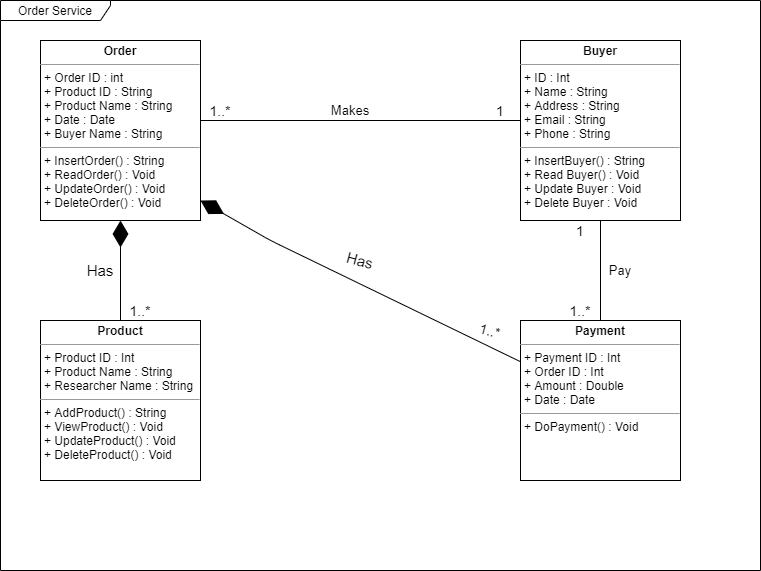

The diagram above was exported from draw.io. Its source (the exported page's mxGraphModel, read from the mxfile embedded in the PNG):
<mxGraphModel dx="868" dy="492" grid="1" gridSize="10" guides="1" tooltips="1" connect="1" arrows="1" fold="1" page="1" pageScale="1" pageWidth="850" pageHeight="1100" math="0" shadow="0">
  <root>
    <mxCell id="0" />
    <mxCell id="1" parent="0" />
    <mxCell id="DvocuPPvEwdIm7eClSWt-6" value="Order Service" style="shape=umlFrame;whiteSpace=wrap;html=1;width=110;height=20;" vertex="1" parent="1">
      <mxGeometry x="40" y="40" width="760" height="570" as="geometry" />
    </mxCell>
    <mxCell id="DvocuPPvEwdIm7eClSWt-7" value="&lt;p style=&quot;margin: 0px ; margin-top: 4px ; text-align: center&quot;&gt;&lt;b&gt;Order&lt;/b&gt;&lt;/p&gt;&lt;hr size=&quot;1&quot;&gt;&lt;p style=&quot;margin: 0px ; margin-left: 4px&quot;&gt;+ Order ID : int&lt;/p&gt;&lt;p style=&quot;margin: 0px ; margin-left: 4px&quot;&gt;+ Product ID : String&lt;/p&gt;&lt;p style=&quot;margin: 0px ; margin-left: 4px&quot;&gt;+ Product Name : String&lt;/p&gt;&lt;p style=&quot;margin: 0px ; margin-left: 4px&quot;&gt;+ Date : Date&lt;/p&gt;&lt;p style=&quot;margin: 0px ; margin-left: 4px&quot;&gt;+ Buyer Name : String&lt;/p&gt;&lt;hr size=&quot;1&quot;&gt;&lt;p style=&quot;margin: 0px ; margin-left: 4px&quot;&gt;+ InsertOrder() : String&lt;/p&gt;&lt;p style=&quot;margin: 0px ; margin-left: 4px&quot;&gt;+ ReadOrder() : Void&lt;/p&gt;&lt;p style=&quot;margin: 0px ; margin-left: 4px&quot;&gt;+ UpdateOrder() : Void&lt;/p&gt;&lt;p style=&quot;margin: 0px ; margin-left: 4px&quot;&gt;+ DeleteOrder() : Void&lt;/p&gt;" style="verticalAlign=top;align=left;overflow=fill;fontSize=12;fontFamily=Helvetica;html=1;" vertex="1" parent="1">
      <mxGeometry x="80" y="80" width="160" height="180" as="geometry" />
    </mxCell>
    <mxCell id="DvocuPPvEwdIm7eClSWt-8" value="&lt;p style=&quot;margin: 0px ; margin-top: 4px ; text-align: center&quot;&gt;&lt;b&gt;Buyer&lt;/b&gt;&lt;/p&gt;&lt;hr size=&quot;1&quot;&gt;&lt;p style=&quot;margin: 0px ; margin-left: 4px&quot;&gt;+ ID : Int&lt;/p&gt;&lt;p style=&quot;margin: 0px ; margin-left: 4px&quot;&gt;+ Name : String&lt;/p&gt;&lt;p style=&quot;margin: 0px ; margin-left: 4px&quot;&gt;+ Address : String&lt;/p&gt;&lt;p style=&quot;margin: 0px ; margin-left: 4px&quot;&gt;+ Email : String&lt;/p&gt;&lt;p style=&quot;margin: 0px ; margin-left: 4px&quot;&gt;+ Phone : String&lt;/p&gt;&lt;hr size=&quot;1&quot;&gt;&lt;p style=&quot;margin: 0px ; margin-left: 4px&quot;&gt;+ InsertBuyer() : String&lt;/p&gt;&lt;p style=&quot;margin: 0px ; margin-left: 4px&quot;&gt;+ Read Buyer() : Void&lt;/p&gt;&lt;p style=&quot;margin: 0px ; margin-left: 4px&quot;&gt;+ Update Buyer : Void&lt;/p&gt;&lt;p style=&quot;margin: 0px ; margin-left: 4px&quot;&gt;+ Delete Buyer : Void&lt;/p&gt;" style="verticalAlign=top;align=left;overflow=fill;fontSize=12;fontFamily=Helvetica;html=1;" vertex="1" parent="1">
      <mxGeometry x="560" y="80" width="160" height="180" as="geometry" />
    </mxCell>
    <mxCell id="DvocuPPvEwdIm7eClSWt-9" value="&lt;p style=&quot;margin: 0px ; margin-top: 4px ; text-align: center&quot;&gt;&lt;b&gt;Payment&lt;/b&gt;&lt;/p&gt;&lt;hr size=&quot;1&quot;&gt;&lt;p style=&quot;margin: 0px ; margin-left: 4px&quot;&gt;+ Payment ID : Int&lt;/p&gt;&lt;p style=&quot;margin: 0px ; margin-left: 4px&quot;&gt;+ Order ID : Int&lt;/p&gt;&lt;p style=&quot;margin: 0px ; margin-left: 4px&quot;&gt;+ Amount : Double&lt;/p&gt;&lt;p style=&quot;margin: 0px ; margin-left: 4px&quot;&gt;+ Date : Date&lt;/p&gt;&lt;hr size=&quot;1&quot;&gt;&lt;p style=&quot;margin: 0px ; margin-left: 4px&quot;&gt;+ DoPayment() : Void&lt;/p&gt;" style="verticalAlign=top;align=left;overflow=fill;fontSize=12;fontFamily=Helvetica;html=1;" vertex="1" parent="1">
      <mxGeometry x="560" y="360" width="160" height="160" as="geometry" />
    </mxCell>
    <mxCell id="DvocuPPvEwdIm7eClSWt-10" value="&lt;p style=&quot;margin: 0px ; margin-top: 4px ; text-align: center&quot;&gt;&lt;b&gt;Product&lt;/b&gt;&lt;/p&gt;&lt;hr size=&quot;1&quot;&gt;&lt;p style=&quot;margin: 0px ; margin-left: 4px&quot;&gt;+ Product ID : Int&lt;/p&gt;&lt;p style=&quot;margin: 0px ; margin-left: 4px&quot;&gt;+ Product Name : String&lt;/p&gt;&lt;p style=&quot;margin: 0px ; margin-left: 4px&quot;&gt;+ Researcher Name : String&lt;/p&gt;&lt;hr size=&quot;1&quot;&gt;&lt;p style=&quot;margin: 0px ; margin-left: 4px&quot;&gt;+ AddProduct() : String&lt;/p&gt;&lt;p style=&quot;margin: 0px ; margin-left: 4px&quot;&gt;+ ViewProduct() : Void&lt;/p&gt;&lt;p style=&quot;margin: 0px ; margin-left: 4px&quot;&gt;+ UpdateProduct() : Void&lt;/p&gt;&lt;p style=&quot;margin: 0px ; margin-left: 4px&quot;&gt;+ DeleteProduct() : Void&lt;/p&gt;" style="verticalAlign=top;align=left;overflow=fill;fontSize=12;fontFamily=Helvetica;html=1;" vertex="1" parent="1">
      <mxGeometry x="80" y="360" width="160" height="160" as="geometry" />
    </mxCell>
    <mxCell id="DvocuPPvEwdIm7eClSWt-11" value="" style="endArrow=none;html=1;edgeStyle=orthogonalEdgeStyle;startArrow=none;" edge="1" parent="1" target="DvocuPPvEwdIm7eClSWt-8">
      <mxGeometry relative="1" as="geometry">
        <mxPoint x="520" y="160" as="sourcePoint" />
        <mxPoint x="400" y="160" as="targetPoint" />
        <Array as="points">
          <mxPoint x="480" y="160" />
          <mxPoint x="480" y="160" />
        </Array>
      </mxGeometry>
    </mxCell>
    <mxCell id="DvocuPPvEwdIm7eClSWt-14" value="&lt;font style=&quot;font-size: 13px&quot;&gt;Makes&lt;/font&gt;" style="text;html=1;strokeColor=none;fillColor=none;align=center;verticalAlign=middle;whiteSpace=wrap;rounded=0;" vertex="1" parent="1">
      <mxGeometry x="370" y="140" width="40" height="20" as="geometry" />
    </mxCell>
    <mxCell id="DvocuPPvEwdIm7eClSWt-15" value="&lt;font style=&quot;font-size: 14px&quot;&gt;1..*&lt;/font&gt;" style="text;html=1;strokeColor=none;fillColor=none;align=center;verticalAlign=middle;whiteSpace=wrap;rounded=0;" vertex="1" parent="1">
      <mxGeometry x="240" y="140" width="40" height="20" as="geometry" />
    </mxCell>
    <mxCell id="DvocuPPvEwdIm7eClSWt-16" value="1" style="text;html=1;strokeColor=none;fillColor=none;align=center;verticalAlign=middle;whiteSpace=wrap;rounded=0;fontSize=14;" vertex="1" parent="1">
      <mxGeometry x="520" y="140" width="40" height="20" as="geometry" />
    </mxCell>
    <mxCell id="DvocuPPvEwdIm7eClSWt-17" value="" style="endArrow=none;html=1;edgeStyle=orthogonalEdgeStyle;" edge="1" parent="1">
      <mxGeometry relative="1" as="geometry">
        <mxPoint x="240" y="160" as="sourcePoint" />
        <mxPoint x="530" y="160" as="targetPoint" />
        <Array as="points" />
      </mxGeometry>
    </mxCell>
    <mxCell id="DvocuPPvEwdIm7eClSWt-18" value="" style="endArrow=diamondThin;endFill=1;endSize=24;html=1;fontSize=14;entryX=0.5;entryY=1;entryDx=0;entryDy=0;" edge="1" parent="1" source="DvocuPPvEwdIm7eClSWt-10" target="DvocuPPvEwdIm7eClSWt-7">
      <mxGeometry width="160" relative="1" as="geometry">
        <mxPoint x="270" y="350" as="sourcePoint" />
        <mxPoint x="430" y="350" as="targetPoint" />
      </mxGeometry>
    </mxCell>
    <mxCell id="DvocuPPvEwdIm7eClSWt-19" value="&lt;font style=&quot;font-size: 15px&quot;&gt;Has&lt;/font&gt;" style="text;html=1;strokeColor=none;fillColor=none;align=center;verticalAlign=middle;whiteSpace=wrap;rounded=0;rotation=0;" vertex="1" parent="1">
      <mxGeometry x="120" y="300" width="40" height="20" as="geometry" />
    </mxCell>
    <mxCell id="DvocuPPvEwdIm7eClSWt-21" value="&lt;font style=&quot;font-size: 14px&quot;&gt;1..*&lt;/font&gt;" style="text;html=1;strokeColor=none;fillColor=none;align=center;verticalAlign=middle;whiteSpace=wrap;rounded=0;rotation=0;" vertex="1" parent="1">
      <mxGeometry x="160" y="340" width="40" height="20" as="geometry" />
    </mxCell>
    <mxCell id="DvocuPPvEwdIm7eClSWt-22" value="" style="endArrow=none;html=1;edgeStyle=orthogonalEdgeStyle;exitX=0.5;exitY=1;exitDx=0;exitDy=0;entryX=0.5;entryY=0;entryDx=0;entryDy=0;" edge="1" parent="1" source="DvocuPPvEwdIm7eClSWt-8" target="DvocuPPvEwdIm7eClSWt-9">
      <mxGeometry relative="1" as="geometry">
        <mxPoint x="370" y="319.5" as="sourcePoint" />
        <mxPoint x="660" y="319.5" as="targetPoint" />
        <Array as="points" />
      </mxGeometry>
    </mxCell>
    <mxCell id="DvocuPPvEwdIm7eClSWt-23" value="&lt;font style=&quot;font-size: 13px&quot;&gt;Pay&lt;/font&gt;" style="text;html=1;strokeColor=none;fillColor=none;align=center;verticalAlign=middle;whiteSpace=wrap;rounded=0;" vertex="1" parent="1">
      <mxGeometry x="640" y="300" width="40" height="20" as="geometry" />
    </mxCell>
    <mxCell id="DvocuPPvEwdIm7eClSWt-25" value="1" style="text;html=1;strokeColor=none;fillColor=none;align=center;verticalAlign=middle;whiteSpace=wrap;rounded=0;fontSize=14;" vertex="1" parent="1">
      <mxGeometry x="600" y="260" width="40" height="20" as="geometry" />
    </mxCell>
    <mxCell id="DvocuPPvEwdIm7eClSWt-26" value="&lt;font style=&quot;font-size: 14px&quot;&gt;1..*&lt;/font&gt;" style="text;html=1;strokeColor=none;fillColor=none;align=center;verticalAlign=middle;whiteSpace=wrap;rounded=0;" vertex="1" parent="1">
      <mxGeometry x="600" y="340" width="40" height="20" as="geometry" />
    </mxCell>
    <mxCell id="DvocuPPvEwdIm7eClSWt-27" value="" style="endArrow=diamondThin;endFill=1;endSize=24;html=1;fontSize=14;entryX=1;entryY=0.889;entryDx=0;entryDy=0;entryPerimeter=0;" edge="1" parent="1" source="DvocuPPvEwdIm7eClSWt-9" target="DvocuPPvEwdIm7eClSWt-7">
      <mxGeometry width="160" relative="1" as="geometry">
        <mxPoint x="170" y="370" as="sourcePoint" />
        <mxPoint x="170" y="270" as="targetPoint" />
        <Array as="points">
          <mxPoint x="310" y="280" />
        </Array>
      </mxGeometry>
    </mxCell>
    <mxCell id="DvocuPPvEwdIm7eClSWt-28" value="&lt;font style=&quot;font-size: 14px&quot;&gt;1..*&lt;/font&gt;" style="text;html=1;strokeColor=none;fillColor=none;align=center;verticalAlign=middle;whiteSpace=wrap;rounded=0;rotation=15;" vertex="1" parent="1">
      <mxGeometry x="510" y="360" width="40" height="20" as="geometry" />
    </mxCell>
    <mxCell id="DvocuPPvEwdIm7eClSWt-29" value="&lt;font style=&quot;font-size: 15px&quot;&gt;Has&lt;/font&gt;" style="text;html=1;strokeColor=none;fillColor=none;align=center;verticalAlign=middle;whiteSpace=wrap;rounded=0;rotation=15;" vertex="1" parent="1">
      <mxGeometry x="380" y="290" width="40" height="20" as="geometry" />
    </mxCell>
  </root>
</mxGraphModel>